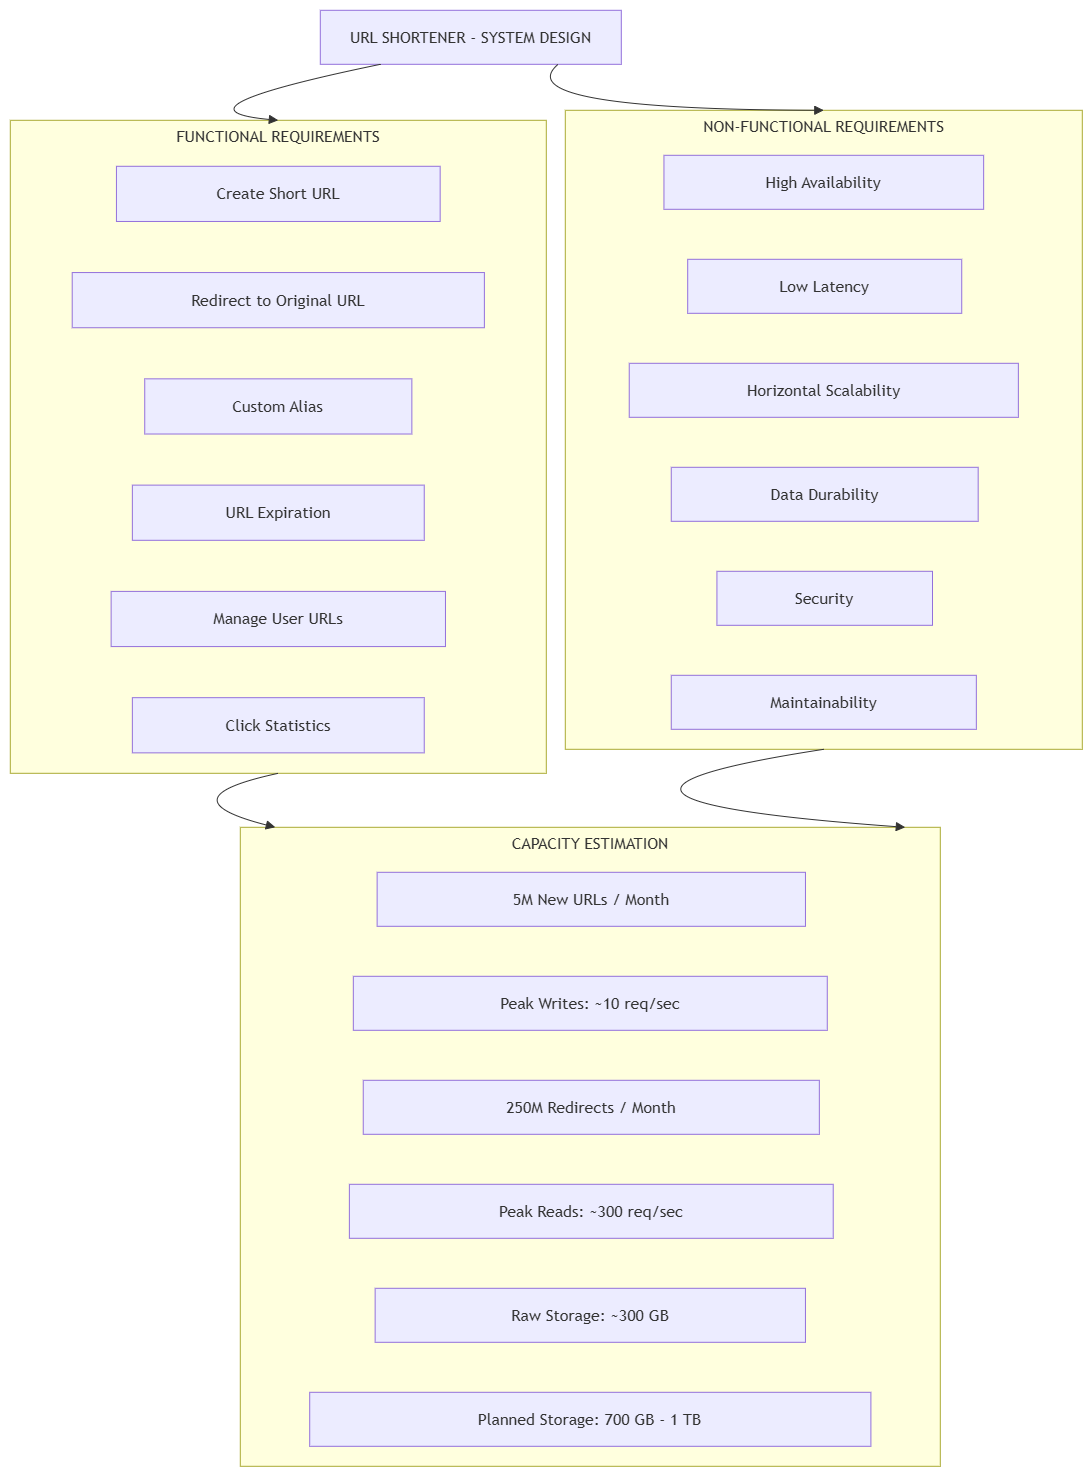

The diagram above was exported from draw.io. Its source (the exported page's mxGraphModel, read from the mxfile embedded in the PNG):
<mxGraphModel dx="4433" dy="1690" grid="1" gridSize="10" guides="1" tooltips="1" connect="1" arrows="1" fold="1" page="1" pageScale="1" pageWidth="1169" pageHeight="827" math="0" shadow="0">
  <root>
    <mxCell id="0" />
    <mxCell id="1" parent="0" />
    <UserObject label="" mermaidData="{&#10;  &quot;data&quot;: &quot;flowchart TB\n\n    TITLE[\&quot;URL SHORTENER - SYSTEM DESIGN\&quot;]\n\n    subgraph FUNCTIONAL[\&quot;FUNCTIONAL REQUIREMENTS\&quot;]\n        F1[\&quot;Create Short URL\&quot;]\n        F2[\&quot;Redirect to Original URL\&quot;]\n        F3[\&quot;Custom Alias\&quot;]\n        F4[\&quot;URL Expiration\&quot;]\n        F5[\&quot;Manage User URLs\&quot;]\n        F6[\&quot;Click Statistics\&quot;]\n    end\n\n    subgraph NONFUNCTIONAL[\&quot;NON-FUNCTIONAL REQUIREMENTS\&quot;]\n        N1[\&quot;High Availability\&quot;]\n        N2[\&quot;Low Latency\&quot;]\n        N3[\&quot;Horizontal Scalability\&quot;]\n        N4[\&quot;Data Durability\&quot;]\n        N5[\&quot;Security\&quot;]\n        N6[\&quot;Maintainability\&quot;]\n    end\n\n    subgraph CAPACITY[\&quot;CAPACITY ESTIMATION\&quot;]\n        C1[\&quot;5M New URLs / Month\&quot;]\n        C2[\&quot;Peak Writes: ~10 req/sec\&quot;]\n        C3[\&quot;250M Redirects / Month\&quot;]\n        C4[\&quot;Peak Reads: ~300 req/sec\&quot;]\n        C5[\&quot;Raw Storage: ~300 GB\&quot;]\n        C6[\&quot;Planned Storage: 700 GB - 1 TB\&quot;]\n    end\n\n    TITLE --&gt; FUNCTIONAL\n    TITLE --&gt; NONFUNCTIONAL\n    FUNCTIONAL --&gt; CAPACITY\n    NONFUNCTIONAL --&gt; CAPACITY&quot;,&#10;  &quot;config&quot;: null&#10;}" id="uRNmjJ_8PbP0mgRhYy4G-1">
      <mxCell connectable="0" parent="1" style="group;transparentBounds=1;editIcon=1;lockedGroup=0;groupPadding=10;" vertex="1">
        <mxGeometry height="1476" width="970" as="geometry" />
      </mxCell>
    </UserObject>
    <UserObject label="FUNCTIONAL REQUIREMENTS" mermaidId="n:FUNCTIONAL" mermaidBaseStyle="html=1;whiteSpace=wrap;strokeWidth=1;verticalAlign=top;fillColor=light-dark(#ffffde,#1f2020);strokeColor=light-dark(#aaaa33,#cccccc);fontColor=light-dark(#333333,#cccccc);fontFamily=Trebuchet MS,Verdana,Arial,sans-serif;fontSize=16;" mermaidBaseValue="FUNCTIONAL REQUIREMENTS" id="uRNmjJ_8PbP0mgRhYy4G-2">
      <mxCell parent="uRNmjJ_8PbP0mgRhYy4G-1" style="html=1;whiteSpace=wrap;strokeWidth=1;verticalAlign=top;fillColor=light-dark(#ffffde,#1f2020);strokeColor=light-dark(#aaaa33,#cccccc);fontColor=light-dark(#333333,#cccccc);fontFamily=Trebuchet MS,Verdana,Arial,sans-serif;fontSize=16;" vertex="1">
        <mxGeometry height="653" width="536" x="30" y="120" as="geometry" />
      </mxCell>
    </UserObject>
    <UserObject label="Create Short URL" mermaidId="n:F1" mermaidBaseStyle="html=1;whiteSpace=wrap;strokeWidth=1;fillColor=light-dark(#ECECFF,#1f2020);strokeColor=light-dark(#9370DB,#cccccc);fontColor=light-dark(#333333,#cccccc);fontFamily=Trebuchet MS,Verdana,Arial,sans-serif;fontSize=16;" mermaidBaseValue="Create Short URL" id="uRNmjJ_8PbP0mgRhYy4G-3">
      <mxCell parent="uRNmjJ_8PbP0mgRhYy4G-2" style="html=1;whiteSpace=wrap;strokeWidth=1;fillColor=light-dark(#ECECFF,#1f2020);strokeColor=light-dark(#9370DB,#cccccc);fontColor=light-dark(#333333,#cccccc);fontFamily=Trebuchet MS,Verdana,Arial,sans-serif;fontSize=16;" vertex="1">
        <mxGeometry height="55.1830985915493" width="323.7227722772277" x="106.13861386138612" y="45.98591549295775" as="geometry" />
      </mxCell>
    </UserObject>
    <UserObject label="Redirect to Original URL" mermaidId="n:F2" mermaidBaseStyle="html=1;whiteSpace=wrap;strokeWidth=1;fillColor=light-dark(#ECECFF,#1f2020);strokeColor=light-dark(#9370DB,#cccccc);fontColor=light-dark(#333333,#cccccc);fontFamily=Trebuchet MS,Verdana,Arial,sans-serif;fontSize=16;" mermaidBaseValue="Redirect to Original URL" id="uRNmjJ_8PbP0mgRhYy4G-4">
      <mxCell parent="uRNmjJ_8PbP0mgRhYy4G-2" style="html=1;whiteSpace=wrap;strokeWidth=1;fillColor=light-dark(#ECECFF,#1f2020);strokeColor=light-dark(#9370DB,#cccccc);fontColor=light-dark(#333333,#cccccc);fontFamily=Trebuchet MS,Verdana,Arial,sans-serif;fontSize=16;" vertex="1">
        <mxGeometry height="55.1830985915493" width="412.17161716171614" x="61.91419141914191" y="152.264475743349" as="geometry" />
      </mxCell>
    </UserObject>
    <UserObject label="Custom Alias" mermaidId="n:F3" mermaidBaseStyle="html=1;whiteSpace=wrap;strokeWidth=1;fillColor=light-dark(#ECECFF,#1f2020);strokeColor=light-dark(#9370DB,#cccccc);fontColor=light-dark(#333333,#cccccc);fontFamily=Trebuchet MS,Verdana,Arial,sans-serif;fontSize=16;" mermaidBaseValue="Custom Alias" id="uRNmjJ_8PbP0mgRhYy4G-5">
      <mxCell parent="uRNmjJ_8PbP0mgRhYy4G-2" style="html=1;whiteSpace=wrap;strokeWidth=1;fillColor=light-dark(#ECECFF,#1f2020);strokeColor=light-dark(#9370DB,#cccccc);fontColor=light-dark(#333333,#cccccc);fontFamily=Trebuchet MS,Verdana,Arial,sans-serif;fontSize=16;" vertex="1">
        <mxGeometry height="55.1830985915493" width="267.11551155115507" x="134.4422442244224" y="258.54303599374026" as="geometry" />
      </mxCell>
    </UserObject>
    <UserObject label="URL Expiration" mermaidId="n:F4" mermaidBaseStyle="html=1;whiteSpace=wrap;strokeWidth=1;fillColor=light-dark(#ECECFF,#1f2020);strokeColor=light-dark(#9370DB,#cccccc);fontColor=light-dark(#333333,#cccccc);fontFamily=Trebuchet MS,Verdana,Arial,sans-serif;fontSize=16;" mermaidBaseValue="URL Expiration" id="uRNmjJ_8PbP0mgRhYy4G-6">
      <mxCell parent="uRNmjJ_8PbP0mgRhYy4G-2" style="html=1;whiteSpace=wrap;strokeWidth=1;fillColor=light-dark(#ECECFF,#1f2020);strokeColor=light-dark(#9370DB,#cccccc);fontColor=light-dark(#333333,#cccccc);fontFamily=Trebuchet MS,Verdana,Arial,sans-serif;fontSize=16;" vertex="1">
        <mxGeometry height="55.1830985915493" width="291.88118811881185" x="122.05940594059405" y="364.8215962441315" as="geometry" />
      </mxCell>
    </UserObject>
    <UserObject label="Manage User URLs" mermaidId="n:F5" mermaidBaseStyle="html=1;whiteSpace=wrap;strokeWidth=1;fillColor=light-dark(#ECECFF,#1f2020);strokeColor=light-dark(#9370DB,#cccccc);fontColor=light-dark(#333333,#cccccc);fontFamily=Trebuchet MS,Verdana,Arial,sans-serif;fontSize=16;" mermaidBaseValue="Manage User URLs" id="uRNmjJ_8PbP0mgRhYy4G-7">
      <mxCell parent="uRNmjJ_8PbP0mgRhYy4G-2" style="html=1;whiteSpace=wrap;strokeWidth=1;fillColor=light-dark(#ECECFF,#1f2020);strokeColor=light-dark(#9370DB,#cccccc);fontColor=light-dark(#333333,#cccccc);fontFamily=Trebuchet MS,Verdana,Arial,sans-serif;fontSize=16;" vertex="1">
        <mxGeometry height="55.1830985915493" width="334.3366336633663" x="100.83168316831681" y="471.1001564945227" as="geometry" />
      </mxCell>
    </UserObject>
    <UserObject label="Click Statistics" mermaidId="n:F6" mermaidBaseStyle="html=1;whiteSpace=wrap;strokeWidth=1;fillColor=light-dark(#ECECFF,#1f2020);strokeColor=light-dark(#9370DB,#cccccc);fontColor=light-dark(#333333,#cccccc);fontFamily=Trebuchet MS,Verdana,Arial,sans-serif;fontSize=16;" mermaidBaseValue="Click Statistics" id="uRNmjJ_8PbP0mgRhYy4G-8">
      <mxCell parent="uRNmjJ_8PbP0mgRhYy4G-2" style="html=1;whiteSpace=wrap;strokeWidth=1;fillColor=light-dark(#ECECFF,#1f2020);strokeColor=light-dark(#9370DB,#cccccc);fontColor=light-dark(#333333,#cccccc);fontFamily=Trebuchet MS,Verdana,Arial,sans-serif;fontSize=16;" vertex="1">
        <mxGeometry height="55.1830985915493" width="291.88118811881185" x="122.05940594059405" y="577.378716744914" as="geometry" />
      </mxCell>
    </UserObject>
    <UserObject label="NON-FUNCTIONAL REQUIREMENTS" mermaidId="n:NONFUNCTIONAL" mermaidBaseStyle="html=1;whiteSpace=wrap;strokeWidth=1;verticalAlign=top;fillColor=light-dark(#ffffde,#1f2020);strokeColor=light-dark(#aaaa33,#cccccc);fontColor=light-dark(#333333,#cccccc);fontFamily=Trebuchet MS,Verdana,Arial,sans-serif;fontSize=16;" mermaidBaseValue="NON-FUNCTIONAL REQUIREMENTS" id="uRNmjJ_8PbP0mgRhYy4G-9">
      <mxCell parent="uRNmjJ_8PbP0mgRhYy4G-1" style="html=1;whiteSpace=wrap;strokeWidth=1;verticalAlign=top;fillColor=light-dark(#ffffde,#1f2020);strokeColor=light-dark(#aaaa33,#cccccc);fontColor=light-dark(#333333,#cccccc);fontFamily=Trebuchet MS,Verdana,Arial,sans-serif;fontSize=16;" vertex="1">
        <mxGeometry height="639" width="517" x="585" y="110" as="geometry" />
      </mxCell>
    </UserObject>
    <UserObject label="High Availability" mermaidId="n:N1" mermaidBaseStyle="html=1;whiteSpace=wrap;strokeWidth=1;fillColor=light-dark(#ECECFF,#1f2020);strokeColor=light-dark(#9370DB,#cccccc);fontColor=light-dark(#333333,#cccccc);fontFamily=Trebuchet MS,Verdana,Arial,sans-serif;fontSize=16;" mermaidBaseValue="High Availability" id="uRNmjJ_8PbP0mgRhYy4G-10">
      <mxCell parent="uRNmjJ_8PbP0mgRhYy4G-9" style="html=1;whiteSpace=wrap;strokeWidth=1;fillColor=light-dark(#ECECFF,#1f2020);strokeColor=light-dark(#9370DB,#cccccc);fontColor=light-dark(#333333,#cccccc);fontFamily=Trebuchet MS,Verdana,Arial,sans-serif;fontSize=16;" vertex="1">
        <mxGeometry height="54" width="319.69964664310953" x="98.65017667844523" y="45" as="geometry" />
      </mxCell>
    </UserObject>
    <UserObject label="Low Latency" mermaidId="n:N2" mermaidBaseStyle="html=1;whiteSpace=wrap;strokeWidth=1;fillColor=light-dark(#ECECFF,#1f2020);strokeColor=light-dark(#9370DB,#cccccc);fontColor=light-dark(#333333,#cccccc);fontFamily=Trebuchet MS,Verdana,Arial,sans-serif;fontSize=16;" mermaidBaseValue="Low Latency" id="uRNmjJ_8PbP0mgRhYy4G-11">
      <mxCell parent="uRNmjJ_8PbP0mgRhYy4G-9" style="html=1;whiteSpace=wrap;strokeWidth=1;fillColor=light-dark(#ECECFF,#1f2020);strokeColor=light-dark(#9370DB,#cccccc);fontColor=light-dark(#333333,#cccccc);fontFamily=Trebuchet MS,Verdana,Arial,sans-serif;fontSize=16;" vertex="1">
        <mxGeometry height="54" width="274.02826855123675" x="122.39929328621909" y="149" as="geometry" />
      </mxCell>
    </UserObject>
    <UserObject label="Horizontal Scalability" mermaidId="n:N3" mermaidBaseStyle="html=1;whiteSpace=wrap;strokeWidth=1;fillColor=light-dark(#ECECFF,#1f2020);strokeColor=light-dark(#9370DB,#cccccc);fontColor=light-dark(#333333,#cccccc);fontFamily=Trebuchet MS,Verdana,Arial,sans-serif;fontSize=16;" mermaidBaseValue="Horizontal Scalability" id="uRNmjJ_8PbP0mgRhYy4G-12">
      <mxCell parent="uRNmjJ_8PbP0mgRhYy4G-9" style="html=1;whiteSpace=wrap;strokeWidth=1;fillColor=light-dark(#ECECFF,#1f2020);strokeColor=light-dark(#9370DB,#cccccc);fontColor=light-dark(#333333,#cccccc);fontFamily=Trebuchet MS,Verdana,Arial,sans-serif;fontSize=16;" vertex="1">
        <mxGeometry height="54" width="389.1201413427562" x="63.939929328621915" y="253" as="geometry" />
      </mxCell>
    </UserObject>
    <UserObject label="Data Durability" mermaidId="n:N4" mermaidBaseStyle="html=1;whiteSpace=wrap;strokeWidth=1;fillColor=light-dark(#ECECFF,#1f2020);strokeColor=light-dark(#9370DB,#cccccc);fontColor=light-dark(#333333,#cccccc);fontFamily=Trebuchet MS,Verdana,Arial,sans-serif;fontSize=16;" mermaidBaseValue="Data Durability" id="uRNmjJ_8PbP0mgRhYy4G-13">
      <mxCell parent="uRNmjJ_8PbP0mgRhYy4G-9" style="html=1;whiteSpace=wrap;strokeWidth=1;fillColor=light-dark(#ECECFF,#1f2020);strokeColor=light-dark(#9370DB,#cccccc);fontColor=light-dark(#333333,#cccccc);fontFamily=Trebuchet MS,Verdana,Arial,sans-serif;fontSize=16;" vertex="1">
        <mxGeometry height="54" width="306.9116607773852" x="105.95759717314488" y="357" as="geometry" />
      </mxCell>
    </UserObject>
    <UserObject label="Security" mermaidId="n:N5" mermaidBaseStyle="html=1;whiteSpace=wrap;strokeWidth=1;fillColor=light-dark(#ECECFF,#1f2020);strokeColor=light-dark(#9370DB,#cccccc);fontColor=light-dark(#333333,#cccccc);fontFamily=Trebuchet MS,Verdana,Arial,sans-serif;fontSize=16;" mermaidBaseValue="Security" id="uRNmjJ_8PbP0mgRhYy4G-14">
      <mxCell parent="uRNmjJ_8PbP0mgRhYy4G-9" style="html=1;whiteSpace=wrap;strokeWidth=1;fillColor=light-dark(#ECECFF,#1f2020);strokeColor=light-dark(#9370DB,#cccccc);fontColor=light-dark(#333333,#cccccc);fontFamily=Trebuchet MS,Verdana,Arial,sans-serif;fontSize=16;" vertex="1">
        <mxGeometry height="54" width="215.5689045936396" x="151.6289752650177" y="461" as="geometry" />
      </mxCell>
    </UserObject>
    <UserObject label="Maintainability" mermaidId="n:N6" mermaidBaseStyle="html=1;whiteSpace=wrap;strokeWidth=1;fillColor=light-dark(#ECECFF,#1f2020);strokeColor=light-dark(#9370DB,#cccccc);fontColor=light-dark(#333333,#cccccc);fontFamily=Trebuchet MS,Verdana,Arial,sans-serif;fontSize=16;" mermaidBaseValue="Maintainability" id="uRNmjJ_8PbP0mgRhYy4G-15">
      <mxCell parent="uRNmjJ_8PbP0mgRhYy4G-9" style="html=1;whiteSpace=wrap;strokeWidth=1;fillColor=light-dark(#ECECFF,#1f2020);strokeColor=light-dark(#9370DB,#cccccc);fontColor=light-dark(#333333,#cccccc);fontFamily=Trebuchet MS,Verdana,Arial,sans-serif;fontSize=16;" vertex="1">
        <mxGeometry height="54" width="305.08480565371025" x="105.95759717314488" y="565" as="geometry" />
      </mxCell>
    </UserObject>
    <UserObject label="CAPACITY ESTIMATION" mermaidId="n:CAPACITY" mermaidBaseStyle="html=1;whiteSpace=wrap;strokeWidth=1;verticalAlign=top;fillColor=light-dark(#ffffde,#1f2020);strokeColor=light-dark(#aaaa33,#cccccc);fontColor=light-dark(#333333,#cccccc);fontFamily=Trebuchet MS,Verdana,Arial,sans-serif;fontSize=16;" mermaidBaseValue="CAPACITY ESTIMATION" id="uRNmjJ_8PbP0mgRhYy4G-16">
      <mxCell parent="uRNmjJ_8PbP0mgRhYy4G-1" style="html=1;whiteSpace=wrap;strokeWidth=1;verticalAlign=top;fillColor=light-dark(#ffffde,#1f2020);strokeColor=light-dark(#aaaa33,#cccccc);fontColor=light-dark(#333333,#cccccc);fontFamily=Trebuchet MS,Verdana,Arial,sans-serif;fontSize=16;" vertex="1">
        <mxGeometry height="639" width="700" x="260" y="827" as="geometry" />
      </mxCell>
    </UserObject>
    <UserObject label="5M New URLs / Month" mermaidId="n:C1" mermaidBaseStyle="html=1;whiteSpace=wrap;strokeWidth=1;fillColor=light-dark(#ECECFF,#1f2020);strokeColor=light-dark(#9370DB,#cccccc);fontColor=light-dark(#333333,#cccccc);fontFamily=Trebuchet MS,Verdana,Arial,sans-serif;fontSize=16;" mermaidBaseValue="5M New URLs / Month" id="uRNmjJ_8PbP0mgRhYy4G-17">
      <mxCell parent="uRNmjJ_8PbP0mgRhYy4G-16" style="html=1;whiteSpace=wrap;strokeWidth=1;fillColor=light-dark(#ECECFF,#1f2020);strokeColor=light-dark(#9370DB,#cccccc);fontColor=light-dark(#333333,#cccccc);fontFamily=Trebuchet MS,Verdana,Arial,sans-serif;fontSize=16;" vertex="1">
        <mxGeometry height="54" width="428.32861189801696" x="136.8271954674221" y="45" as="geometry" />
      </mxCell>
    </UserObject>
    <UserObject label="Peak Writes: ~10 req/sec" mermaidId="n:C2" mermaidBaseStyle="html=1;whiteSpace=wrap;strokeWidth=1;fillColor=light-dark(#ECECFF,#1f2020);strokeColor=light-dark(#9370DB,#cccccc);fontColor=light-dark(#333333,#cccccc);fontFamily=Trebuchet MS,Verdana,Arial,sans-serif;fontSize=16;" mermaidBaseValue="Peak Writes: ~10 req/sec" id="uRNmjJ_8PbP0mgRhYy4G-18">
      <mxCell parent="uRNmjJ_8PbP0mgRhYy4G-16" style="html=1;whiteSpace=wrap;strokeWidth=1;fillColor=light-dark(#ECECFF,#1f2020);strokeColor=light-dark(#9370DB,#cccccc);fontColor=light-dark(#333333,#cccccc);fontFamily=Trebuchet MS,Verdana,Arial,sans-serif;fontSize=16;" vertex="1">
        <mxGeometry height="54" width="473.9376770538243" x="113.0311614730878" y="149" as="geometry" />
      </mxCell>
    </UserObject>
    <UserObject label="250M Redirects / Month" mermaidId="n:C3" mermaidBaseStyle="html=1;whiteSpace=wrap;strokeWidth=1;fillColor=light-dark(#ECECFF,#1f2020);strokeColor=light-dark(#9370DB,#cccccc);fontColor=light-dark(#333333,#cccccc);fontFamily=Trebuchet MS,Verdana,Arial,sans-serif;fontSize=16;" mermaidBaseValue="250M Redirects / Month" id="uRNmjJ_8PbP0mgRhYy4G-19">
      <mxCell parent="uRNmjJ_8PbP0mgRhYy4G-16" style="html=1;whiteSpace=wrap;strokeWidth=1;fillColor=light-dark(#ECECFF,#1f2020);strokeColor=light-dark(#9370DB,#cccccc);fontColor=light-dark(#333333,#cccccc);fontFamily=Trebuchet MS,Verdana,Arial,sans-serif;fontSize=16;" vertex="1">
        <mxGeometry height="54" width="456.0906515580736" x="122.94617563739375" y="253" as="geometry" />
      </mxCell>
    </UserObject>
    <UserObject label="Peak Reads: ~300 req/sec" mermaidId="n:C4" mermaidBaseStyle="html=1;whiteSpace=wrap;strokeWidth=1;fillColor=light-dark(#ECECFF,#1f2020);strokeColor=light-dark(#9370DB,#cccccc);fontColor=light-dark(#333333,#cccccc);fontFamily=Trebuchet MS,Verdana,Arial,sans-serif;fontSize=16;" mermaidBaseValue="Peak Reads: ~300 req/sec" id="uRNmjJ_8PbP0mgRhYy4G-20">
      <mxCell parent="uRNmjJ_8PbP0mgRhYy4G-16" style="html=1;whiteSpace=wrap;strokeWidth=1;fillColor=light-dark(#ECECFF,#1f2020);strokeColor=light-dark(#9370DB,#cccccc);fontColor=light-dark(#333333,#cccccc);fontFamily=Trebuchet MS,Verdana,Arial,sans-serif;fontSize=16;" vertex="1">
        <mxGeometry height="54" width="483.8526912181303" x="109.06515580736543" y="357" as="geometry" />
      </mxCell>
    </UserObject>
    <UserObject label="Raw Storage: ~300 GB" mermaidId="n:C5" mermaidBaseStyle="html=1;whiteSpace=wrap;strokeWidth=1;fillColor=light-dark(#ECECFF,#1f2020);strokeColor=light-dark(#9370DB,#cccccc);fontColor=light-dark(#333333,#cccccc);fontFamily=Trebuchet MS,Verdana,Arial,sans-serif;fontSize=16;" mermaidBaseValue="Raw Storage: ~300 GB" id="uRNmjJ_8PbP0mgRhYy4G-21">
      <mxCell parent="uRNmjJ_8PbP0mgRhYy4G-16" style="html=1;whiteSpace=wrap;strokeWidth=1;fillColor=light-dark(#ECECFF,#1f2020);strokeColor=light-dark(#9370DB,#cccccc);fontColor=light-dark(#333333,#cccccc);fontFamily=Trebuchet MS,Verdana,Arial,sans-serif;fontSize=16;" vertex="1">
        <mxGeometry height="54" width="430.31161473087815" x="134.8441926345609" y="461" as="geometry" />
      </mxCell>
    </UserObject>
    <UserObject label="Planned Storage: 700 GB - 1 TB" mermaidId="n:C6" mermaidBaseStyle="html=1;whiteSpace=wrap;strokeWidth=1;fillColor=light-dark(#ECECFF,#1f2020);strokeColor=light-dark(#9370DB,#cccccc);fontColor=light-dark(#333333,#cccccc);fontFamily=Trebuchet MS,Verdana,Arial,sans-serif;fontSize=16;" mermaidBaseValue="Planned Storage: 700 GB - 1 TB" id="uRNmjJ_8PbP0mgRhYy4G-22">
      <mxCell parent="uRNmjJ_8PbP0mgRhYy4G-16" style="html=1;whiteSpace=wrap;strokeWidth=1;fillColor=light-dark(#ECECFF,#1f2020);strokeColor=light-dark(#9370DB,#cccccc);fontColor=light-dark(#333333,#cccccc);fontFamily=Trebuchet MS,Verdana,Arial,sans-serif;fontSize=16;" vertex="1">
        <mxGeometry height="54" width="561.1898016997167" x="69.40509915014164" y="565" as="geometry" />
      </mxCell>
    </UserObject>
    <UserObject label="URL SHORTENER - SYSTEM DESIGN" mermaidId="n:TITLE" mermaidBaseStyle="html=1;whiteSpace=wrap;strokeWidth=1;fillColor=light-dark(#ECECFF,#1f2020);strokeColor=light-dark(#9370DB,#cccccc);fontColor=light-dark(#333333,#cccccc);fontFamily=Trebuchet MS,Verdana,Arial,sans-serif;fontSize=16;" mermaidBaseValue="URL SHORTENER - SYSTEM DESIGN" id="uRNmjJ_8PbP0mgRhYy4G-23">
      <mxCell parent="uRNmjJ_8PbP0mgRhYy4G-1" style="html=1;whiteSpace=wrap;strokeWidth=1;fillColor=light-dark(#ECECFF,#1f2020);strokeColor=light-dark(#9370DB,#cccccc);fontColor=light-dark(#333333,#cccccc);fontFamily=Trebuchet MS,Verdana,Arial,sans-serif;fontSize=16;" vertex="1">
        <mxGeometry height="54" width="301" x="340" y="10" as="geometry" />
      </mxCell>
    </UserObject>
    <UserObject label="" mermaidId="e:TITLE-&gt;FUNCTIONAL#0" mermaidBaseStyle="curved=1;startArrow=none;endArrow=block;endSize=7;curved=1;strokeColor=light-dark(#333333,#cccccc);exitX=0.2;exitY=1;entryX=0.5;entryY=0;" mermaidBaseValue="" id="uRNmjJ_8PbP0mgRhYy4G-24">
      <mxCell edge="1" parent="uRNmjJ_8PbP0mgRhYy4G-1" source="uRNmjJ_8PbP0mgRhYy4G-23" style="curved=1;startArrow=none;endArrow=block;endSize=7;strokeColor=light-dark(#333333,#cccccc);exitX=0.2;exitY=1;entryX=0.5;entryY=0;rounded=0;" target="uRNmjJ_8PbP0mgRhYy4G-2">
        <mxGeometry relative="1" as="geometry">
          <Array as="points">
            <mxPoint x="182" y="109" />
          </Array>
        </mxGeometry>
      </mxCell>
    </UserObject>
    <UserObject label="" mermaidId="e:TITLE-&gt;NONFUNCTIONAL#0" mermaidBaseStyle="curved=1;startArrow=none;endArrow=block;endSize=7;curved=1;strokeColor=light-dark(#333333,#cccccc);exitX=0.79;exitY=1;entryX=0.5;entryY=0;" mermaidBaseValue="" id="uRNmjJ_8PbP0mgRhYy4G-25">
      <mxCell edge="1" parent="uRNmjJ_8PbP0mgRhYy4G-1" source="uRNmjJ_8PbP0mgRhYy4G-23" style="curved=1;startArrow=none;endArrow=block;endSize=7;strokeColor=light-dark(#333333,#cccccc);exitX=0.79;exitY=1;entryX=0.5;entryY=0;rounded=0;" target="uRNmjJ_8PbP0mgRhYy4G-9">
        <mxGeometry relative="1" as="geometry">
          <Array as="points">
            <mxPoint x="525" y="109" />
          </Array>
        </mxGeometry>
      </mxCell>
    </UserObject>
    <UserObject label="" mermaidId="e:FUNCTIONAL-&gt;CAPACITY#0" mermaidBaseStyle="curved=1;startArrow=none;endArrow=block;endSize=7;curved=1;strokeColor=light-dark(#333333,#cccccc);exitX=0.5;exitY=1;entryX=0.05;entryY=0;" mermaidBaseValue="" id="uRNmjJ_8PbP0mgRhYy4G-26">
      <mxCell edge="1" parent="uRNmjJ_8PbP0mgRhYy4G-1" source="uRNmjJ_8PbP0mgRhYy4G-2" style="curved=1;startArrow=none;endArrow=block;endSize=7;strokeColor=light-dark(#333333,#cccccc);exitX=0.5;exitY=1;entryX=0.05;entryY=0;rounded=0;" target="uRNmjJ_8PbP0mgRhYy4G-16">
        <mxGeometry relative="1" as="geometry">
          <Array as="points">
            <mxPoint x="182" y="798" />
          </Array>
        </mxGeometry>
      </mxCell>
    </UserObject>
    <UserObject label="" mermaidId="e:NONFUNCTIONAL-&gt;CAPACITY#0" mermaidBaseStyle="curved=1;startArrow=none;endArrow=block;endSize=7;curved=1;strokeColor=light-dark(#333333,#cccccc);exitX=0.5;exitY=1;entryX=0.95;entryY=0;" mermaidBaseValue="" id="uRNmjJ_8PbP0mgRhYy4G-27">
      <mxCell edge="1" parent="uRNmjJ_8PbP0mgRhYy4G-1" source="uRNmjJ_8PbP0mgRhYy4G-9" style="curved=1;startArrow=none;endArrow=block;endSize=7;strokeColor=light-dark(#333333,#cccccc);exitX=0.5;exitY=1;entryX=0.95;entryY=0;rounded=0;" target="uRNmjJ_8PbP0mgRhYy4G-16">
        <mxGeometry relative="1" as="geometry">
          <Array as="points">
            <mxPoint x="525" y="798" />
          </Array>
        </mxGeometry>
      </mxCell>
    </UserObject>
  </root>
</mxGraphModel>